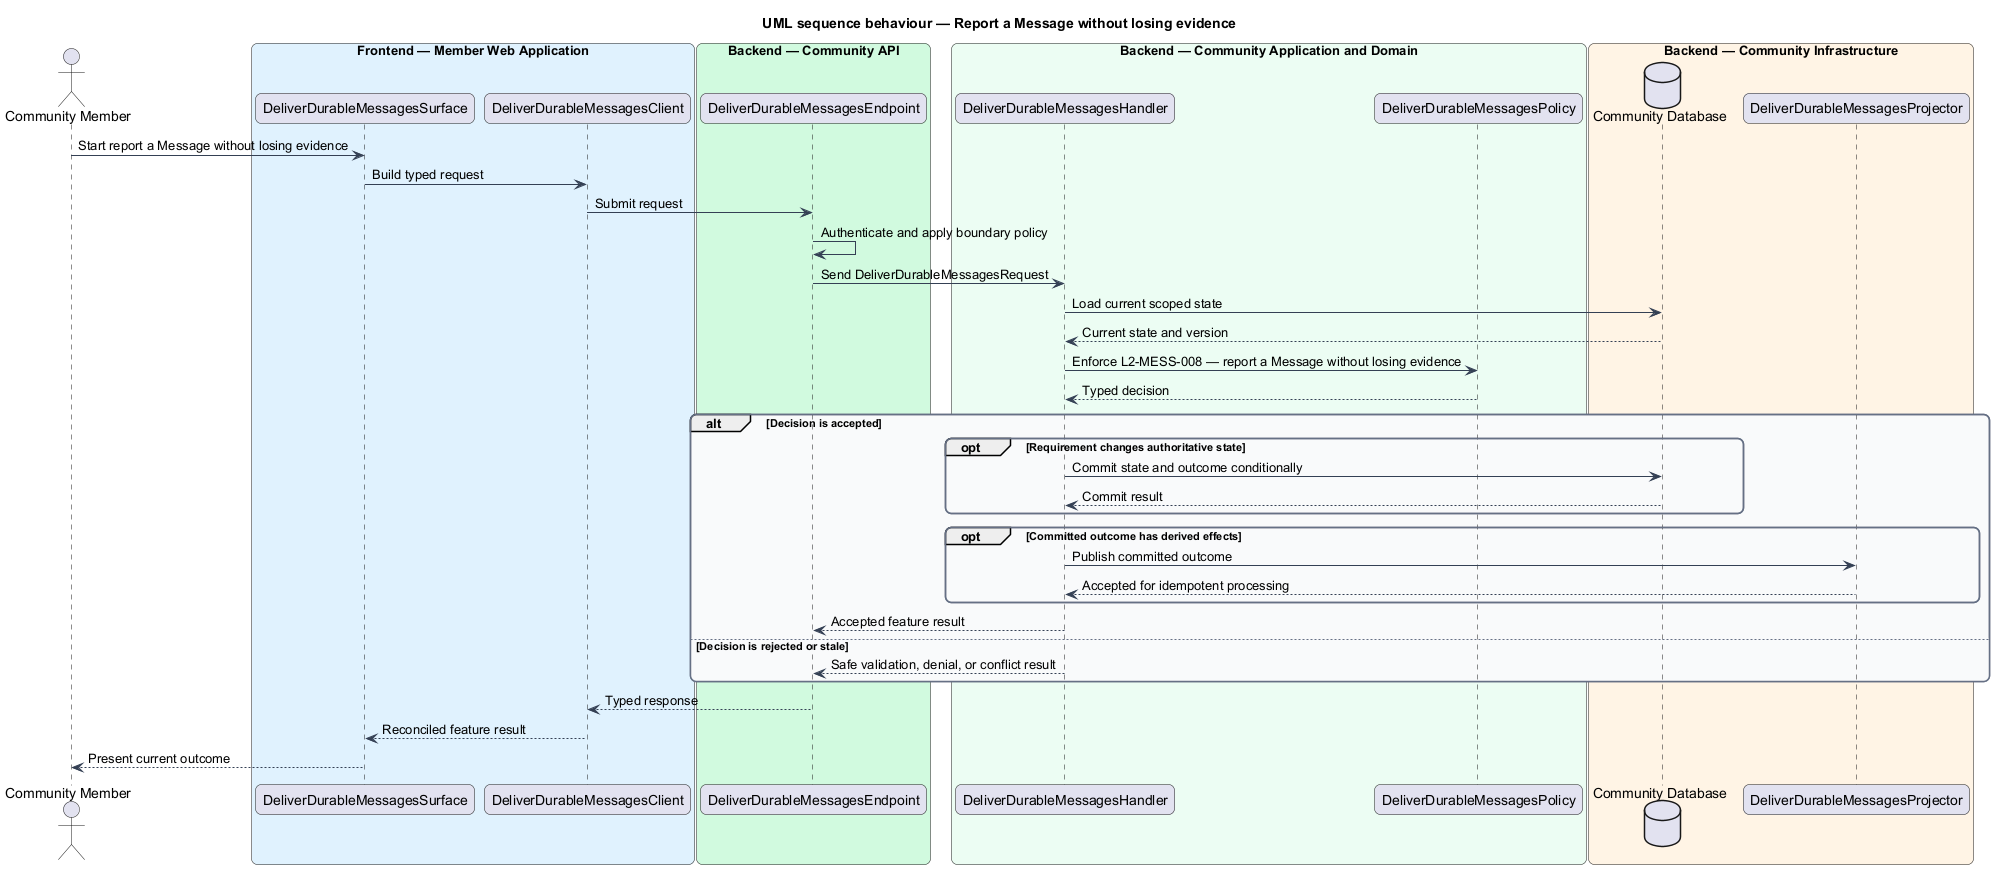

The diagram above was rendered by PlantUML. Its source (embedded in the PNG):
@startuml
title UML sequence behaviour — Report a Message without losing evidence
skinparam backgroundColor #FFFFFF
skinparam shadowing false
skinparam roundcorner 12
skinparam defaultFontName Arial
skinparam ArrowColor #344054
skinparam rectangle {
  BorderColor #344054
  FontColor #101828
}
skinparam package {
  BorderColor #667085
  FontColor #101828
  BackgroundColor #F9FAFB
}
actor "Community Member" as actor
box "Frontend — Member Web Application" #E0F2FE
  participant "DeliverDurableMessagesSurface" as surface
  participant "DeliverDurableMessagesClient" as client
end box
box "Backend — Community API" #D1FADF
  participant "DeliverDurableMessagesEndpoint" as endpoint
end box
box "Backend — Community Application and Domain" #ECFDF3
  participant "DeliverDurableMessagesHandler" as handler
  participant "DeliverDurableMessagesPolicy" as policy
end box
box "Backend — Community Infrastructure" #FFF4E5
  database "Community Database" as store
  participant "DeliverDurableMessagesProjector" as projector
end box

actor -> surface : Start report a Message without losing evidence
surface -> client : Build typed request
client -> endpoint : Submit request
endpoint -> endpoint : Authenticate and apply boundary policy
endpoint -> handler : Send DeliverDurableMessagesRequest
handler -> store : Load current scoped state
store --> handler : Current state and version
handler -> policy : Enforce L2-MESS-008 — report a Message without losing evidence
policy --> handler : Typed decision
alt Decision is accepted
  opt Requirement changes authoritative state
    handler -> store : Commit state and outcome conditionally
    store --> handler : Commit result
  end
  opt Committed outcome has derived effects
    handler -> projector : Publish committed outcome
    projector --> handler : Accepted for idempotent processing
  end
  handler --> endpoint : Accepted feature result
else Decision is rejected or stale
  handler --> endpoint : Safe validation, denial, or conflict result
end
endpoint --> client : Typed response
client --> surface : Reconciled feature result
surface --> actor : Present current outcome
@enduml